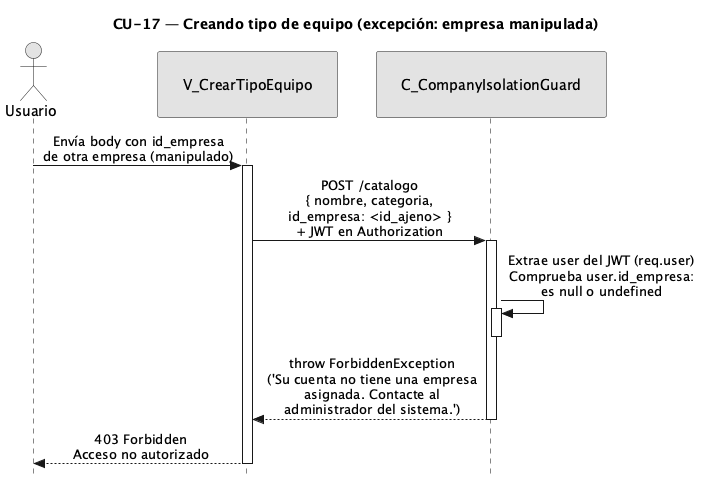

The diagram above was rendered by PlantUML. Its source (embedded in the PNG):
@startuml CU17-exc-empresa-manipulada
title CU-17 — Creando tipo de equipo (excepción: empresa manipulada)

skinparam style strictuml
skinparam monochrome true
skinparam shadowing false
skinparam sequenceMessageAlign center
<style>
sequenceDiagram {
  participant {
    padding 25
  }
  actor {
    padding 20
  }
}
</style>
skinparam sequence {
  MessageAlign center
  LifeLineBorderColor black
}
hide footbox

actor "Usuario" as user
participant "V_CrearTipoEquipo" as view
participant "C_CompanyIsolationGuard" as guard

user -> view : Envía body con id_empresa\nde otra empresa (manipulado)
activate view

view -> guard : POST /catalogo\n{ nombre, categoria,\nid_empresa: <id_ajeno> }\n+ JWT en Authorization
activate guard

guard -> guard : Extrae user del JWT (req.user)\nComprueba user.id_empresa:\nes null o undefined
activate guard
deactivate guard

guard --> view : throw ForbiddenException\n('Su cuenta no tiene una empresa\nasignada. Contacte al\nadministrador del sistema.')
deactivate guard

view --> user : 403 Forbidden\nAcceso no autorizado
deactivate view

@enduml